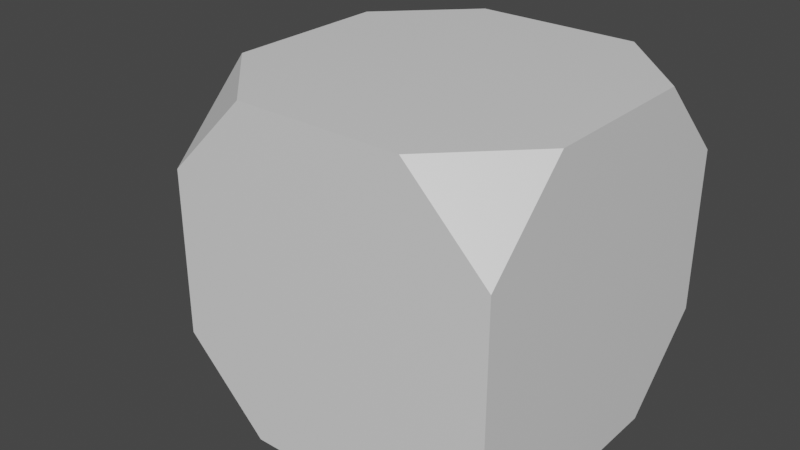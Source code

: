 # Source: CrackedTile.blend  (saved by Blender 2.93.21; exported with 4.5.12 LTS)
import bpy
from mathutils import Matrix  # noqa: F401  (used for matrix-valued properties, if any)

bpy.ops.wm.read_factory_settings(use_empty=True)
scene = bpy.context.scene
scene.name = 'Scene'

# ---- collections
col_collection = bpy.data.collections.new('Collection'); scene.collection.children.link(col_collection)

# ---- materials (node trees are filled in below, after node groups)
mat_material = bpy.data.materials.new('Material')
mat_material.alpha_threshold = 0.0
mat_material.use_transparent_shadow = False
mat_material.line_color = (0.0, 0.0, 0.0, 1.0)
mat_spike = bpy.data.materials.new('Spike')
mat_spike.use_transparent_shadow = False

# ---- material node trees
mat_material.use_nodes = True; mat_material.node_tree.nodes.clear()
_N = mat_material.node_tree.nodes; _L = mat_material.node_tree.links
n0 = _N.new('ShaderNodeOutputMaterial'); n0.name = 'Material Output'; n0.location = (300, 300)
n1 = _N.new('ShaderNodeBsdfPrincipled'); n1.name = 'Principled BSDF'; n1.location = (10, 300)
n1.distribution = 'GGX'
n1.subsurface_method = 'BURLEY'
n1.inputs[2].default_value = 0.4
n1.inputs[3].default_value = 1.45
n1.inputs[27].default_value = (0.0, 0.0, 0.0, 1.0)
n1.inputs[28].default_value = 1.0
_L.new(n1.outputs[0], n0.inputs[0])
n0.is_active_output = True
mat_spike.use_nodes = True; mat_spike.node_tree.nodes.clear()
_N = mat_spike.node_tree.nodes; _L = mat_spike.node_tree.links
n0 = _N.new('ShaderNodeBsdfPrincipled'); n0.name = 'Principled BSDF'; n0.location = (10, 300)
n0.distribution = 'GGX'
n0.subsurface_method = 'BURLEY'
n0.inputs[0].default_value = (1.0, 0.7572, 0.529, 1.0)
n0.inputs[2].default_value = 1.0
n0.inputs[3].default_value = 1.45
n0.inputs[27].default_value = (0.0, 0.0, 0.0, 1.0)
n0.inputs[28].default_value = 1.0
n1 = _N.new('ShaderNodeOutputMaterial'); n1.name = 'Material Output'; n1.location = (300, 300)
_L.new(n0.outputs[0], n1.inputs[0])
n1.is_active_output = True

# ---- world
world_world = bpy.data.worlds.new('World'); scene.world = world_world
world_world.use_nodes = True; world_world.node_tree.nodes.clear()
_N = world_world.node_tree.nodes; _L = world_world.node_tree.links
n0 = _N.new('ShaderNodeOutputWorld'); n0.name = 'World Output'; n0.location = (300, 300)
n1 = _N.new('ShaderNodeBackground'); n1.name = 'Background'; n1.location = (10, 300)
n1.inputs[0].default_value = (0.05088, 0.05088, 0.05088, 1.0)
_L.new(n1.outputs[0], n0.inputs[0])
n0.is_active_output = True
world_world.color = (0.05088, 0.05088, 0.05088)
world_world.use_sun_shadow = False
world_world.sun_shadow_jitter_overblur = 0.0

# ---- meshes
me_cube = bpy.data.meshes.new('Cube')
me_cube.from_pydata([(0.5, 1.0, 1.0), (1.0, 0.5, 1.0), (1.0, 1.0, 0.5), (0.5, 1.0, -1.0), (1.0, 1.0, -0.5), (1.0, 0.5, -1.0), (1.0, -0.5, 1.0), (0.5, -1.0, 1.0), (1.0, -1.0, 0.5), (1.0, -1.0, -0.5), (0.5, -1.0, -1.0), (1.0, -0.5, -1.0), (-1.0, 1.0, 0.5), (-1.0, 0.5, 1.0), (-0.5, 1.0, 1.0), (-1.0, 1.0, -0.5), (-0.5, 1.0, -1.0), (-1.0, 0.5, -1.0), (-1.0, -1.0, 0.5), (-0.5, -1.0, 1.0), (-1.0, -0.5, 1.0), (-0.5, -1.0, -1.0), (-1.0, -1.0, -0.5), (-1.0, -0.5, -1.0)], [], [(17, 16, 3, 5, 11, 10, 21, 23), (23, 22, 18, 20, 13, 12, 15, 17), (10, 9, 8, 7, 19, 18, 22, 21), (1, 0, 14, 13, 20, 19, 7, 6), (5, 4, 2, 1, 6, 8, 9, 11), (0, 1, 2), (3, 4, 5), (6, 7, 8), (9, 10, 11), (12, 13, 14), (15, 16, 17), (18, 19, 20), (21, 22, 23), (16, 15, 12, 14, 0, 2, 4, 3)])
_uv = me_cube.uv_layers.new(name='UVMap')
_uv.uv.foreach_set('vector', [0.0, 0.75, 0.25, 1.0, 0.75, 1.0, 1.0, 0.75, 1.0, 0.25, 0.75, 0.0, 0.25, 0.0, 0.0, 0.25, 0.25, 0.0, 0.0, 0.25, 0.0, 0.75, 0.25, 1.0, 0.75, 1.0, 1.0, 0.75, 1.0, 0.25, 0.75, 0.0, 0.75, 0.0, 1.0, 0.25, 1.0, 0.75, 0.75, 1.0, 0.25, 1.0, 0.0, 0.75, 0.0, 0.25, 0.25, 0.0, 1.0, 0.75, 0.75, 1.0, 0.25, 1.0, 0.0, 0.75, 0.0, 0.25, 0.25, 0.0, 0.75, 0.0, 1.0, 0.25, 0.75, 0.0, 1.0, 0.25, 1.0, 0.75, 0.75, 1.0, 0.25, 1.0, 0.0, 0.75, 0.0, 0.25, 0.25, 0.0, 0.75, 1.0, 1.0, 0.75, 1.0, 1.0, 0.75, 1.0, 1.0, 1.0, 1.0, 0.75, 1.0, 0.25, 0.75, 0.0, 1.0, 0.0, 1.0, 0.0, 0.75, 0.0, 1.0, 0.25, 0.0, 1.0, 0.0, 0.75, 0.25, 1.0, 0.0, 1.0, 0.25, 1.0, 0.0, 0.75, 0.0, 0.0, 0.25, 0.0, 0.0, 0.25, 0.25, 0.0, 0.0, 0.0, 0.0, 0.25, 0.25, 0.0, 0.0, 0.25, 0.0, 0.75, 0.25, 1.0, 0.75, 1.0, 1.0, 0.75, 1.0, 0.25, 0.75, 0.0])
me_cube.materials.append(mat_material)
me_cube.use_remesh_preserve_volume = False
me_cube.use_remesh_preserve_attributes = False
me_cube.use_mirror_vertex_groups = False
me_cube.update()
me_cube_001 = bpy.data.meshes.new('Cube.001')
me_cube_001.from_pydata([(0.375, -0.375, -0.225), (0.375, -0.225, -0.375), (0.375, -0.225, 0.375), (0.375, -0.375, 0.225), (0.375, 0.225, -0.375), (0.375, 0.375, -0.225), (0.375, 0.375, 0.225), (0.375, 0.225, 0.375), (-0.375, -0.1939, -0.3), (-0.3, -0.225, -0.375), (-0.375, -0.3, -0.1939), (-0.3, -0.375, -0.225), (-0.375, -0.3, 0.1939), (-0.3, -0.375, 0.225), (-0.375, -0.1939, 0.3), (-0.3, -0.225, 0.375), (-0.375, 0.3, -0.1939), (-0.3, 0.375, -0.225), (-0.375, 0.1939, -0.3), (-0.3, 0.225, -0.375), (-0.375, 0.1939, 0.3), (-0.3, 0.225, 0.375), (-0.375, 0.3, 0.1939), (-0.3, 0.375, 0.225)], [], [(2, 15, 13, 3), (4, 5, 6, 7, 2, 3, 0, 1), (4, 19, 17, 5), (0, 3, 13, 11), (21, 7, 6, 23), (17, 23, 6, 5), (19, 4, 1, 9), (7, 21, 15, 2), (8, 10, 12, 14, 20, 22, 16, 18), (18, 16, 17, 19), (22, 20, 21, 23), (10, 8, 9, 11), (14, 12, 13, 15), (8, 18, 19, 9), (11, 13, 12, 10), (15, 21, 20, 14), (23, 17, 16, 22), (9, 1, 0, 11)])
_uv = me_cube_001.uv_layers.new(name='UVMap')
_uv.uv.foreach_set('vector', [1.0, 0.2, 0.2358, 0.2, 0.2358, 0.0, 1.0, 0.0, 0.6792, 0.0, 0.8491, 0.2, 0.8491, 0.8, 0.6792, 1.0, 0.1698, 1.0, 0.0, 0.8, 0.0, 0.2, 0.1698, 0.0, 1.0, 0.8, 0.2358, 0.8, 0.2358, 1.0, 1.0, 1.0, 1.0, 0.2, 1.0, 0.8, 0.2358, 0.8, 0.2358, 0.2, 0.2358, 0.8, 1.0, 0.8, 1.0, 1.0, 0.2358, 1.0, 0.2358, 0.2, 0.2358, 0.8, 1.0, 0.8, 1.0, 0.2, 0.2358, 0.8, 1.0, 0.8, 1.0, 0.2, 0.2358, 0.2, 1.0, 0.8, 0.2358, 0.8, 0.2358, 0.2, 1.0, 0.2, 0.205, 0.1, 0.08491, 0.2414, 0.08491, 0.7586, 0.205, 0.9, 0.6441, 0.9, 0.7642, 0.7586, 0.7642, 0.2414, 0.6441, 0.1, 0.6441, 0.1, 0.7642, 0.2414, 0.8491, 0.2, 0.6792, 0.0, 0.7642, 0.7586, 0.6441, 0.9, 0.6792, 1.0, 0.8491, 0.8, 0.08491, 0.2414, 0.205, 0.1, 0.1698, 0.0, 0.0, 0.2, 0.205, 0.9, 0.08491, 0.7586, 0.0, 0.8, 0.1698, 1.0, 0.1509, 0.2414, 0.1509, 0.7586, 0.2358, 0.8, 0.2358, 0.2, 0.2358, 0.2, 0.2358, 0.8, 0.1509, 0.7586, 0.1509, 0.2414, 0.2358, 0.2, 0.2358, 0.8, 0.1509, 0.7586, 0.1509, 0.2414, 0.2358, 0.8, 0.2358, 0.2, 0.1509, 0.2414, 0.1509, 0.7586, 0.2358, 0.2, 1.0, 0.2, 1.0, 0.0, 0.2358, 0.0])
me_cube_001.use_remesh_fix_poles = True
me_cube_001.use_remesh_preserve_attributes = False
me_cube_001.update()
me_cube_002 = bpy.data.meshes.new('Cube.002')
me_cube_002.from_pydata([(-0.225, -0.0006342, -0.0006342), (-0.225, -0.0006342, 0.0006342), (-0.225, 0.0006342, -0.0006342), (-0.225, 0.0006342, 0.0006342), (0.225, -0.225, -0.225), (0.225, -0.225, 0.225), (0.225, 0.225, -0.225), (0.225, 0.225, 0.225)], [], [(0, 1, 3, 2), (2, 3, 7, 6), (6, 7, 5, 4), (4, 5, 1, 0), (2, 6, 4, 0), (7, 3, 1, 5)])
_uv = me_cube_002.uv_layers.new(name='UVMap')
_uv.uv.foreach_set('vector', [0.375, 0.0, 0.625, 0.0, 0.625, 0.25, 0.375, 0.25, 0.375, 0.25, 0.625, 0.25, 0.625, 0.5, 0.375, 0.5, 0.375, 0.5, 0.625, 0.5, 0.625, 0.75, 0.375, 0.75, 0.375, 0.75, 0.625, 0.75, 0.625, 1.0, 0.375, 1.0, 0.125, 0.5, 0.375, 0.5, 0.375, 0.75, 0.125, 0.75, 0.625, 0.5, 0.875, 0.5, 0.875, 0.75, 0.625, 0.75])
me_cube_002.materials.append(mat_spike)
me_cube_002.use_remesh_fix_poles = True
me_cube_002.use_remesh_preserve_attributes = False
me_cube_002.update()

# ---- objects
ob_cube = bpy.data.objects.new('Cube', me_cube)
ob_cube_001 = bpy.data.objects.new('Cube.001', me_cube_001)
ob_cube_002 = bpy.data.objects.new('Cube.002', me_cube_002)

# ---- transforms, parenting, visibility, modifiers, constraints
ob_cube.location = (0.0, 0.0, 0.0)
ob_cube.lock_rotations_4d = False
ob_cube.empty_display_type = 'ARROWS'
ob_cube.lineart.crease_threshold = 0.0
ob_cube_001.location = (-0.9, 0.0, 0.0)
ob_cube_001.scale = (1.0, 1.467, 1.467)
ob_cube_002.location = (-1.431, 0.0, 0.0)
ob_cube_002.rotation_euler = (0.7854, 0.0, 0.0)

# ---- collection membership
col_collection.objects.link(ob_cube)
col_collection.objects.link(ob_cube_001)
col_collection.objects.link(ob_cube_002)

# ---- scene / render settings (as saved in the file)
scene.frame_start = 1; scene.frame_end = 250; scene.frame_set(1)
scene.render.engine = 'BLENDER_EEVEE_NEXT'
scene.cycles.use_denoising = False
scene.cycles.samples = 128
scene.cycles.sampling_pattern = 'TABULATED_SOBOL'
scene.cycles.use_adaptive_sampling = False
scene.cycles.use_light_tree = False
scene.view_settings.view_transform = 'Filmic'
bpy.context.view_layer.update()

# ---- added for rendering (the .blend has no active camera and no usable light): camera, sun
cam_auto = bpy.data.cameras.new('AutoCamera')
cam_auto.lens = 50.0
cam_auto.sensor_width = 36.0
cam_auto.clip_end = 1000.0
ob_auto_camera = bpy.data.objects.new('AutoCamera', cam_auto)
scene.collection.objects.link(ob_auto_camera)
ob_auto_camera.location = (3.26183, -4.30765, 2.87176)
ob_auto_camera.rotation_euler = (1.09748, -7.21219e-08, 0.694738)
scene.camera = ob_auto_camera
light_auto_sun = bpy.data.lights.new('AutoSun', 'SUN')
light_auto_sun.energy = 3.0
light_auto_sun.angle = 0.0523599
ob_auto_sun = bpy.data.objects.new('AutoSun', light_auto_sun)
scene.collection.objects.link(ob_auto_sun)
ob_auto_sun.rotation_euler = (0.872665, 0.174533, 0.523599)
bpy.context.view_layer.update()
